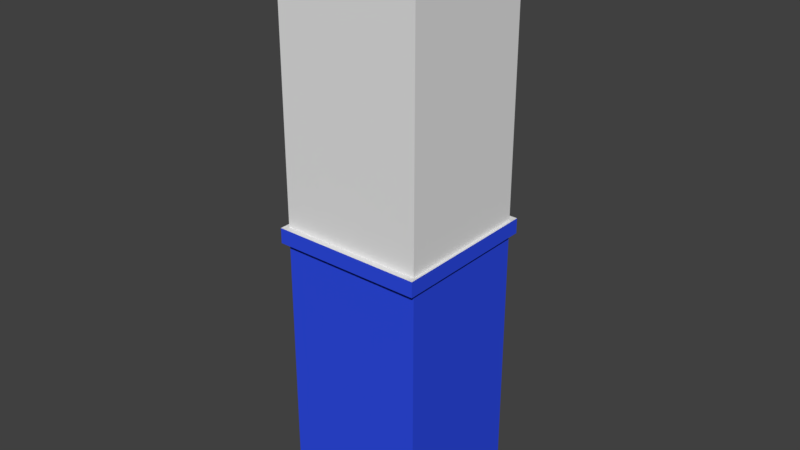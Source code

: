 # Source: Hospital_Wall-Corner.blend  (saved by Blender 2.90.8; exported with 4.5.12 LTS)
import bpy
from mathutils import Matrix  # noqa: F401  (used for matrix-valued properties, if any)

bpy.ops.wm.read_factory_settings(use_empty=True)
scene = bpy.context.scene
scene.name = 'Scene'

# ---- collections
col_collection_1 = bpy.data.collections.new('Collection 1'); scene.collection.children.link(col_collection_1)

# ---- materials (node trees are filled in below, after node groups)
mat_hospital_wall_bottom = bpy.data.materials.new('Hospital Wall-Bottom')
mat_hospital_wall_bottom.alpha_threshold = 0.0
mat_hospital_wall_bottom.use_transparent_shadow = False
mat_hospital_wall_bottom.diffuse_color = (0.02871, 0.07333, 0.8, 1.0)
mat_hospital_wall_bottom.roughness = 0.5
mat_hospital_wall_bottom.line_color = (0.0, 0.0, 0.0, 1.0)
mat_hospital_wall_top = bpy.data.materials.new('Hospital Wall-Top')
mat_hospital_wall_top.alpha_threshold = 0.0
mat_hospital_wall_top.use_transparent_shadow = False
mat_hospital_wall_top.roughness = 0.5

# ---- material node trees

# ---- world
world_world = bpy.data.worlds.new('World'); scene.world = world_world
world_world.color = (0.05088, 0.05088, 0.05088)
world_world.use_sun_shadow = False
world_world.sun_shadow_jitter_overblur = 0.0
world_world.cycles.sampling_method = 'MANUAL'

# ---- meshes
me_cube = bpy.data.meshes.new('Cube')
me_cube.from_pydata([(0.7143, 0.6818, -2.75), (0.7143, -0.6818, -2.75), (-0.7143, -0.6818, -2.75), (-0.7143, 0.6818, -2.75), (0.7143, 0.6818, 2.75), (0.7143, -0.6818, 2.75), (-0.7143, -0.6818, 2.75), (-0.7143, 0.6818, 2.75), (0.7143, 0.6818, 0.1375), (0.7143, -0.6818, 0.1375), (-0.7143, -0.6818, 0.1375), (-0.7143, 0.6818, 0.1375), (0.7143, 0.6818, 0.0), (0.7143, -0.6818, 0.0), (-0.7143, -0.6818, 0.0), (-0.7143, 0.6818, 0.0), (0.75, 0.75, -0.006875), (0.75, 0.75, 0.1444), (0.75, -0.75, -0.006875), (0.75, -0.75, 0.1444), (-0.75, -0.75, -0.006875), (-0.75, -0.75, 0.1444), (-0.75, 0.75, -0.006875), (-0.75, 0.75, 0.1444), (0.7143, 0.0, -2.75), (-0.7143, 1.788e-07, -2.75), (0.7143, -3.576e-07, 2.75), (-0.7143, 1.192e-07, 2.75), (-0.7143, 1.192e-07, 0.1375), (0.7143, -1.788e-07, 0.1375), (0.7143, -1.788e-07, 0.0), (-0.7143, 1.192e-07, 0.0), (-0.75, 1.192e-07, 0.1444), (0.75, -1.788e-07, 0.1444), (0.75, -1.788e-07, -0.006875), (-0.75, 1.192e-07, -0.006875), (1.192e-07, 0.6818, -2.75), (-5.96e-08, -0.6818, -2.75), (2.384e-07, 0.6818, 2.75), (-2.98e-07, -0.6818, 2.75), (1.788e-07, 0.6818, 0.1375), (-1.788e-07, -0.6818, 0.1375), (-1.788e-07, -0.6818, 0.0), (1.788e-07, 0.6818, 0.0), (2.98e-07, 0.75, 0.1444), (-1.788e-07, -0.75, 0.1444), (-1.788e-07, -0.75, -0.006875), (2.98e-07, 0.75, -0.006875), (-5.96e-08, -1.192e-07, 3.0), (0.0, 8.941e-08, -2.75)], [], [(49, 37, 2, 25), (48, 27, 6, 39), (29, 26, 5, 9), (41, 39, 6, 10), (28, 27, 7, 11), (43, 36, 3, 15), (38, 40, 11, 7), (40, 8, 17, 44), (43, 15, 22, 47), (41, 10, 21, 45), (24, 30, 13, 1), (37, 42, 14, 2), (25, 31, 15, 3), (30, 12, 16, 34), (35, 32, 23, 22), (46, 45, 21, 20), (34, 33, 19, 18), (44, 47, 22, 23), (42, 13, 18, 46), (29, 9, 19, 33), (28, 11, 23, 32), (31, 14, 20, 35), (15, 31, 35, 22), (10, 28, 32, 21), (8, 29, 33, 17), (16, 17, 33, 34), (20, 21, 32, 35), (13, 30, 34, 18), (2, 14, 31, 25), (0, 12, 30, 24), (10, 6, 27, 28), (8, 4, 26, 29), (38, 7, 27, 48), (36, 49, 25, 3), (0, 24, 49, 36), (4, 38, 48, 26), (14, 42, 46, 20), (17, 16, 47, 44), (18, 19, 45, 46), (1, 13, 42, 37), (9, 41, 45, 19), (12, 43, 47, 16), (11, 40, 44, 23), (4, 8, 40, 38), (12, 0, 36, 43), (9, 5, 39, 41), (26, 48, 39, 5), (24, 1, 37, 49)])
me_cube.polygons.foreach_set('material_index', [0, 1, 1, 1, 1, 0, 1, 1, 0, 1, 0, 0, 0, 0, 0, 0, 0, 0, 0, 1, 1, 0, 0, 1, 1, 0, 0, 0, 0, 0, 1, 1, 1, 0, 0, 1, 0, 0, 0, 0, 1, 0, 1, 1, 0, 1, 1, 0])
me_cube.materials.append(mat_hospital_wall_bottom)
me_cube.materials.append(mat_hospital_wall_top)
me_cube.use_remesh_preserve_volume = False
me_cube.use_remesh_preserve_attributes = False
me_cube.use_mirror_vertex_groups = False
me_cube.update()

# ---- objects
ob_hospital_wall_corner = bpy.data.objects.new('Hospital Wall-Corner', me_cube)

# ---- transforms, parenting, visibility, modifiers, constraints
ob_hospital_wall_corner.location = (0.0, 0.0, 2.5)
ob_hospital_wall_corner.lock_rotations_4d = False
ob_hospital_wall_corner.empty_display_type = 'ARROWS'
ob_hospital_wall_corner.lineart.crease_threshold = 0.0

# ---- collection membership
col_collection_1.objects.link(ob_hospital_wall_corner)

# ---- scene / render settings (as saved in the file)
scene.frame_start = 1; scene.frame_end = 250; scene.frame_set(1)
scene.render.engine = 'BLENDER_EEVEE_NEXT'
scene.render.resolution_percentage = 50
scene.render.dither_intensity = 0.0
scene.cycles.use_denoising = False
scene.cycles.samples = 128
scene.cycles.sampling_pattern = 'TABULATED_SOBOL'
scene.cycles.use_adaptive_sampling = False
scene.cycles.use_light_tree = False
scene.cycles.blur_glossy = 0.0
scene.cycles.sample_clamp_indirect = 0.0
scene.view_settings.view_transform = 'Standard'
bpy.context.view_layer.update()

# ---- added for rendering (the .blend has no active camera and no usable light): camera, sun
cam_auto = bpy.data.cameras.new('AutoCamera')
cam_auto.lens = 50.0
cam_auto.sensor_width = 36.0
cam_auto.clip_end = 1000.0
ob_auto_camera = bpy.data.objects.new('AutoCamera', cam_auto)
scene.collection.objects.link(ob_auto_camera)
ob_auto_camera.location = (5.67054, -6.80465, 7.16143)
ob_auto_camera.rotation_euler = (1.09748, -7.21219e-08, 0.694738)
scene.camera = ob_auto_camera
light_auto_sun = bpy.data.lights.new('AutoSun', 'SUN')
light_auto_sun.energy = 3.0
light_auto_sun.angle = 0.0523599
ob_auto_sun = bpy.data.objects.new('AutoSun', light_auto_sun)
scene.collection.objects.link(ob_auto_sun)
ob_auto_sun.rotation_euler = (0.872665, 0.174533, 0.523599)
bpy.context.view_layer.update()
